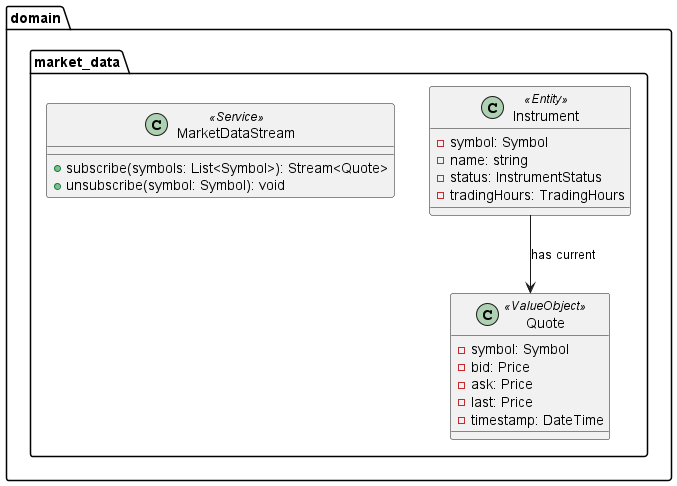

The diagram above was rendered by PlantUML. Its source (embedded in the PNG):
@startuml
package "domain.market_data" {
  class Instrument <<Entity>> {
    - symbol: Symbol
    - name: string
    - status: InstrumentStatus
    - tradingHours: TradingHours
  }
  
  class Quote <<ValueObject>> {
    - symbol: Symbol
    - bid: Price
    - ask: Price
    - last: Price
    - timestamp: DateTime
  }
  
  class MarketDataStream <<Service>> {
    + subscribe(symbols: List<Symbol>): Stream<Quote>
    + unsubscribe(symbol: Symbol): void
  }
  
  Instrument --> Quote : has current
}
@enduml